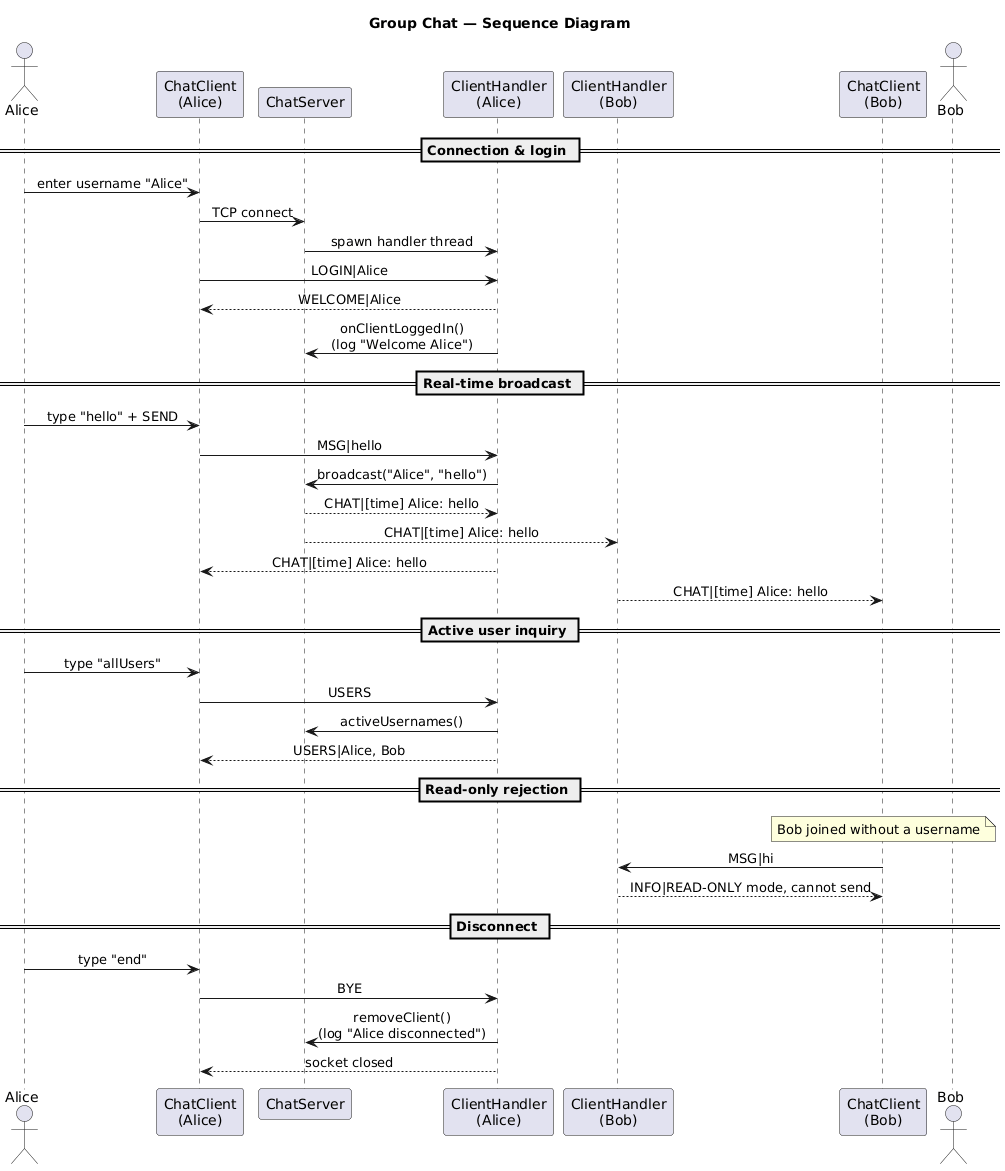

The diagram above was rendered by PlantUML. Its source (embedded in the PNG):
@startuml
title Group Chat — Sequence Diagram
skinparam sequenceMessageAlign center

actor Alice
participant "ChatClient\n(Alice)" as CA
participant "ChatServer" as S
participant "ClientHandler\n(Alice)" as HA
participant "ClientHandler\n(Bob)" as HB
participant "ChatClient\n(Bob)" as CB
actor Bob

== Connection & login ==
Alice -> CA : enter username "Alice"
CA -> S : TCP connect
S -> HA : spawn handler thread
CA -> HA : LOGIN|Alice
HA --> CA : WELCOME|Alice
HA -> S : onClientLoggedIn()\n(log "Welcome Alice")

== Real-time broadcast ==
Alice -> CA : type "hello" + SEND
CA -> HA : MSG|hello
HA -> S : broadcast("Alice", "hello")
S --> HA : CHAT|[time] Alice: hello
S --> HB : CHAT|[time] Alice: hello
HA --> CA : CHAT|[time] Alice: hello
HB --> CB : CHAT|[time] Alice: hello

== Active user inquiry ==
Alice -> CA : type "allUsers"
CA -> HA : USERS
HA -> S : activeUsernames()
HA --> CA : USERS|Alice, Bob

== Read-only rejection ==
note over CB : Bob joined without a username
CB -> HB : MSG|hi
HB --> CB : INFO|READ-ONLY mode, cannot send

== Disconnect ==
Alice -> CA : type "end"
CA -> HA : BYE
HA -> S : removeClient()\n(log "Alice disconnected")
HA --> CA : socket closed
@enduml